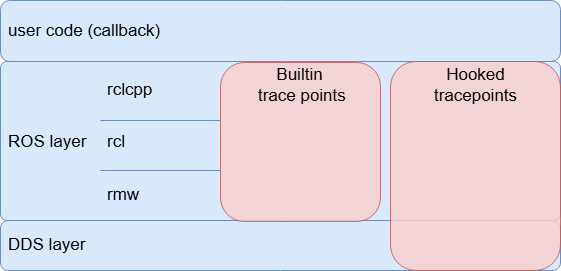

The diagram above was exported from draw.io. Its source (the exported page's mxGraphModel, read from the mxfile embedded in the PNG):
<mxGraphModel dx="2248" dy="-2973" grid="1" gridSize="10" guides="1" tooltips="1" connect="1" arrows="1" fold="1" page="1" pageScale="1" pageWidth="827" pageHeight="1169" math="0" shadow="0">
  <root>
    <mxCell id="0" />
    <mxCell id="1" parent="0" />
    <mxCell id="YljJq-BDlz7NGzMg6fLy-1" parent="1" style="rounded=1;whiteSpace=wrap;html=1;fillColor=#dae8fc;strokeColor=#6c8ebf;" value="" vertex="1">
      <mxGeometry height="50" width="560" x="-840" y="3980" as="geometry" />
    </mxCell>
    <mxCell id="YljJq-BDlz7NGzMg6fLy-2" parent="1" style="rounded=1;whiteSpace=wrap;html=1;fillColor=#dae8fc;strokeColor=#6c8ebf;" value="" vertex="1">
      <mxGeometry height="61" width="560" x="-840" y="3760" as="geometry" />
    </mxCell>
    <mxCell id="YljJq-BDlz7NGzMg6fLy-3" parent="1" style="rounded=1;whiteSpace=wrap;html=1;fillColor=#dae8fc;arcSize=4;strokeColor=#6c8ebf;" value="" vertex="1">
      <mxGeometry height="159" width="560" x="-840" y="3821" as="geometry" />
    </mxCell>
    <mxCell id="YljJq-BDlz7NGzMg6fLy-4" parent="1" style="text;html=1;strokeColor=none;fillColor=none;align=left;verticalAlign=middle;whiteSpace=wrap;rounded=0;opacity=20;fontSize=17;" value="user code (callback)" vertex="1">
      <mxGeometry height="30" width="155" x="-834" y="3775.5" as="geometry" />
    </mxCell>
    <mxCell id="YljJq-BDlz7NGzMg6fLy-5" parent="1" style="text;html=1;strokeColor=none;fillColor=none;align=left;verticalAlign=middle;whiteSpace=wrap;rounded=0;opacity=20;fontSize=17;" value="rclcpp" vertex="1">
      <mxGeometry height="30" width="60" x="-735" y="3835" as="geometry" />
    </mxCell>
    <mxCell id="YljJq-BDlz7NGzMg6fLy-6" parent="1" style="text;html=1;strokeColor=none;fillColor=none;align=left;verticalAlign=middle;whiteSpace=wrap;rounded=0;opacity=20;fontSize=17;" value="rcl" vertex="1">
      <mxGeometry height="30" width="60" x="-735" y="3886.5" as="geometry" />
    </mxCell>
    <mxCell id="YljJq-BDlz7NGzMg6fLy-7" parent="1" style="text;html=1;strokeColor=none;fillColor=none;align=left;verticalAlign=middle;whiteSpace=wrap;rounded=0;opacity=20;fontSize=17;" value="rmw" vertex="1">
      <mxGeometry height="30" width="60" x="-735" y="3940" as="geometry" />
    </mxCell>
    <mxCell id="YljJq-BDlz7NGzMg6fLy-8" parent="1" style="text;html=1;strokeColor=none;fillColor=none;align=left;verticalAlign=middle;whiteSpace=wrap;rounded=0;opacity=20;fontSize=17;" value="DDS layer" vertex="1">
      <mxGeometry height="30" width="183" x="-834" y="3990" as="geometry" />
    </mxCell>
    <mxCell id="YljJq-BDlz7NGzMg6fLy-9" parent="1" style="text;html=1;strokeColor=none;fillColor=none;align=left;verticalAlign=middle;whiteSpace=wrap;rounded=0;opacity=20;fontSize=17;" value="ROS layer" vertex="1">
      <mxGeometry height="30" width="94" x="-834" y="3886.5" as="geometry" />
    </mxCell>
    <mxCell id="YljJq-BDlz7NGzMg6fLy-10" parent="1" style="rounded=1;whiteSpace=wrap;html=1;fillColor=#f8cecc;opacity=80;strokeColor=#b85450;" value="" vertex="1">
      <mxGeometry height="159" width="160" x="-620" y="3822" as="geometry" />
    </mxCell>
    <mxCell id="YljJq-BDlz7NGzMg6fLy-11" parent="1" style="text;html=1;strokeColor=none;fillColor=none;align=center;verticalAlign=middle;whiteSpace=wrap;rounded=0;opacity=20;fontSize=17;" value="Builtin&lt;br style=&quot;font-size: 17px;&quot;&gt;&amp;nbsp;trace points" vertex="1">
      <mxGeometry height="15.5" width="125" x="-603.5" y="3836.75" as="geometry" />
    </mxCell>
    <mxCell id="YljJq-BDlz7NGzMg6fLy-12" parent="1" style="rounded=1;whiteSpace=wrap;html=1;fillColor=#f8cecc;opacity=80;strokeColor=#b85450;" value="" vertex="1">
      <mxGeometry height="209" width="170" x="-450" y="3821" as="geometry" />
    </mxCell>
    <mxCell id="YljJq-BDlz7NGzMg6fLy-13" parent="1" style="text;html=1;strokeColor=none;fillColor=none;align=center;verticalAlign=middle;whiteSpace=wrap;rounded=0;opacity=20;fontSize=17;" value="Hooked tracepoints" vertex="1">
      <mxGeometry height="30" width="82.5" x="-406.25" y="3829.5" as="geometry" />
    </mxCell>
    <mxCell id="YljJq-BDlz7NGzMg6fLy-14" edge="1" parent="1" style="endArrow=none;html=1;rounded=0;fillColor=#dae8fc;strokeColor=#6c8ebf;" value="">
      <mxGeometry height="50" relative="1" width="50" as="geometry">
        <mxPoint x="-740" y="3880.0000000000005" as="sourcePoint" />
        <mxPoint x="-620" y="3880" as="targetPoint" />
      </mxGeometry>
    </mxCell>
    <mxCell id="YljJq-BDlz7NGzMg6fLy-15" edge="1" parent="1" source="YljJq-BDlz7NGzMg6fLy-11" style="edgeStyle=orthogonalEdgeStyle;rounded=0;orthogonalLoop=1;jettySize=auto;html=1;exitX=0.5;exitY=1;exitDx=0;exitDy=0;fontSize=15;" target="YljJq-BDlz7NGzMg6fLy-11">
      <mxGeometry relative="1" as="geometry" />
    </mxCell>
    <mxCell id="YljJq-BDlz7NGzMg6fLy-18" edge="1" parent="1" style="endArrow=none;html=1;rounded=0;fillColor=#dae8fc;strokeColor=#6c8ebf;" value="">
      <mxGeometry height="50" relative="1" width="50" as="geometry">
        <mxPoint x="-740" y="3930.0000000000005" as="sourcePoint" />
        <mxPoint x="-620" y="3930" as="targetPoint" />
      </mxGeometry>
    </mxCell>
  </root>
</mxGraphModel>